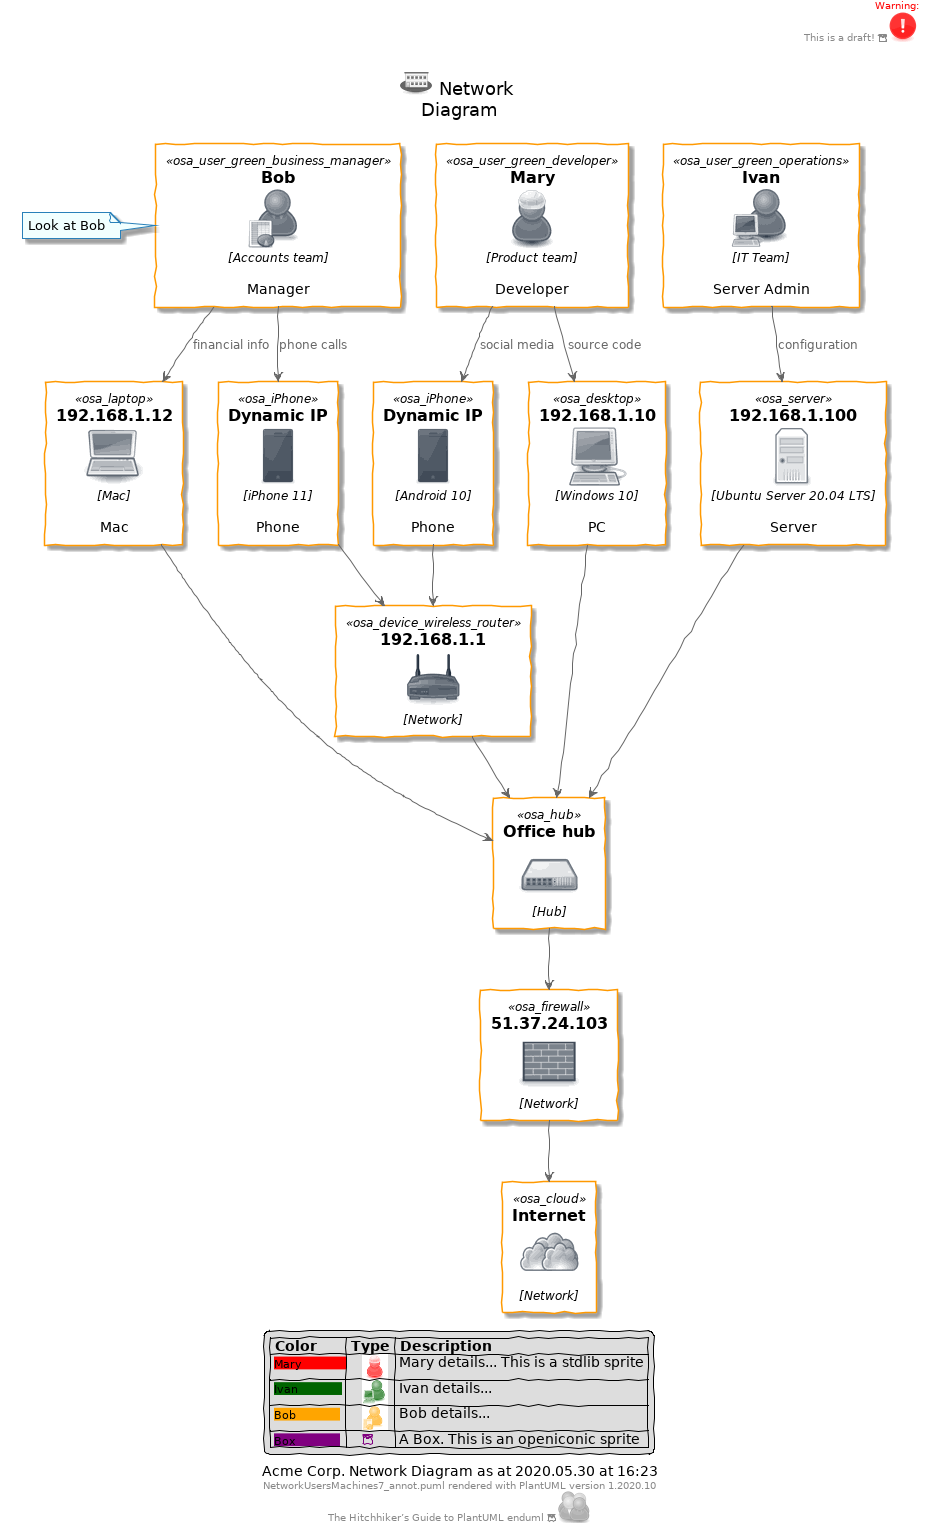

The diagram above was rendered by PlantUML. Its source (embedded in the PNG):
@startuml

skinparam backgroundColor white

skinparam note {
    BackgroundColor #F1FFFF
    BorderColor #2980B9
}

skinparam activity {
    BackgroundColor #BDE3FF
    ArrowColor #2980B9
    BorderColor #2980B9
    StartColor #227BC6
    EndColor #227BC6
    BarColor #227BC6
}

skinparam sequence {
    ArrowColor  #2980B9
    DividerBackgroundColor  #BDE3FF
    GroupBackgroundColor    #BDE3FF
    LifeLineBackgroundColor white
    LifeLineBorderColor #2980B9
    ParticipantBackgroundColor  #BDE3FF
    ParticipantBorderColor  #2980B9
    BoxLineColor    #2980B9
    BoxBackgroundColor  #DDDDDD
}

skinparam componentBackgroundColor    #BDE3FF
skinparam component {
    skinparam componentArrowColor #A80036
    skinparam BorderColor    #A80036
    skinparam InterfaceBackgroundColor   #BDE3FF
    skinparam InterfaceBorderColor   #A80036
}


skinparam stateBackgroundColor #BDE3FF
skinparam state {
    skinparam BorderColor #2980B9
    skinparam ArrowColor #2980B9
    skinparam StartColor black
    skinparam EndColor   black
}


skinparam stereotype {                  
    skinparam CBackgroundColor  #ADD1B2
    skinparam ABackgroundColor  #A9DCDF
    skinparam IBackgroundColor  #B4A7E5
    skinparam EBackgroundColor  #EB937F
}

skinparam actorBackgroundColor #BDE3FF
skinparam actor {
    skinparam BorderColor    #A80036
}

skinparam usecase {
    skinparam ArrowColor   #A80036
    skinparam BorderColor  #A80036
}

skinparam class {
    skinparam ArrowColor #A80036
    skinparam BackgroundColor    #BDE3FF
    skinparam BorderColor    #A80036
}


skinparam object {
    skinparam ArrowColor    #A80036
    skinparam BackgroundColor   #BDE3FF
    skinparam BorderColor   #A80036
}


skinparam packageBackgroundColor  #white
skinparam agentBackgroundColor  #BDE3FF
skinparam artifactBackgroundColor  #BDE3FF
skinparam boundaryBackgroundColor  #BDE3FF
skinparam cardBackgroundColor  #BDE3FF
skinparam cloudBackgroundColor  #BDE3FF
skinparam controlBackgroundColor  #BDE3FF
skinparam databaseBackgroundColor  #BDE3FF
skinparam entityBackgroundColor  #BDE3FF
skinparam fileBackgroundColor  #BDE3FF
skinparam folderBackgroundColor  #BDE3FF
skinparam frameBackgroundColor  #BDE3FF
skinparam interfaceBackgroundColor  #BDE3FF
skinparam nodeBackgroundColor  #BDE3FF
skinparam queueBackgroundColor  #BDE3FF
skinparam stackBackgroundColor  #BDE3FF
skinparam rectangleBackgroundColor  #BDE3FF
skinparam storageBackgroundColor  #BDE3FF
skinparam usecaseBackgroundColor #BDE3FF
!define osaPuml https://raw.githubusercontent.com/Crashedmind/PlantUML-opensecurityarchitecture2-icons/master
!include osaPuml/Common.puml
!include osaPuml/User/all.puml
!include osaPuml/Hardware/all.puml
!include osaPuml/Misc/all.puml
!include osaPuml/Server/all.puml
!include osaPuml/Site/all.puml

/'
 comments
. Mary is a Developer in the Product team. She has a Windows 10 PC and an Android phone.
. Bob is a Manager in the Accounts team. He has Mac and an iPhone.
. Ivan is an IT guy who looks after the server. 
. They connect to the network hub, and via a firewall to the Internet.
'/

Title <$osa_site_branch*.5> Network \nDiagram  

skinparam handwritten true
header
<font color=red> Warning:</font>
This is a draft! <&box><color:Red><$osa_warning*.5></color>


endheader

' Users
together {
osa_user_green_developer(Mary, "Mary", "Product team", "Developer")
osa_user_green_operations(Ivan, "Ivan", "IT Team", "Server Admin")
osa_user_green_business_manager(Bob, "Bob", "Accounts team", "Manager")
note left : Look at Bob
}

' Devices
together {
osa_desktop(pc, "192.168.1.10", "Windows 10", "PC")
osa_laptop(mac, "192.168.1.12", "Mac", "Mac")
osa_iPhone(iphone, "Dynamic IP", "iPhone 11", "Phone")
osa_iPhone(android, "Dynamic IP", "Android 10", "Phone")
osa_server(server, "192.168.1.100", "Ubuntu Server 20.04 LTS", "Server")
}


' Network

osa_device_wireless_router(wifiAP, "192.168.1.1", "Network")
osa_hub(hub, "Office hub", "Hub")
osa_firewall(firewall, "51.37.24.103", "Network")
osa_cloud(cloud, "Internet", "Network")


Mary --> pc: source code
Mary --> android: social media

Bob --> mac: financial info
Bob --> iphone: phone calls


Ivan --> server: configuration

iphone --> wifiAP
android --> wifiAP
wifiAP --> hub

server --> hub
mac --> hub
pc --> hub


hub --> firewall

firewall --> cloud


legend
    |= Color |= Type |= Description |
    | <size:11><back:#Red>Mary           </back></size>|    <color:Red><$osa_user_green_developer*.4></color> | Mary details... This is a stdlib sprite |
    | <size:11><back:#DarkGreen>Ivan           </back></size>|    <color:DarkGreen><$osa_user_green_operations*.4></color> | Ivan details... |
    | <size:11><back:#Orange>Bob           </back></size>|    <color:Orange><$osa_user_green_business_manager*.4></color> | Bob details... |
    | <size:11><back:#Purple>Box           </back></size>|    <color:Purple><&box></color> | A Box. This is an openiconic sprite |
endlegend

caption Acme Corp. Network Diagram as at %date("yyyy.MM.dd' at 'HH:mm")

center footer %filename() rendered with PlantUML version %version()\nThe Hitchhiker’s Guide to PlantUML enduml <&box> <$osa_user_large_group*.5>
@enduml